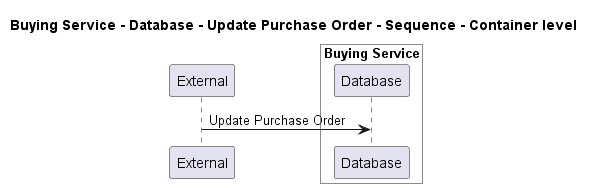

The diagram above was rendered by PlantUML. Its source (embedded in the PNG):
@startuml
!pragma layout smetana

title Buying Service - Database - Update Purchase Order - Sequence - Container level

participant "External" as C4InterFlow.SoftwareSystems.ExternalSystem

box "Buying Service" #White
    participant "Database" as ECommercePlatform.SoftwareSystems.BuyingService.Containers.Database
end box


C4InterFlow.SoftwareSystems.ExternalSystem -> ECommercePlatform.SoftwareSystems.BuyingService.Containers.Database : Update Purchase Order


@enduml